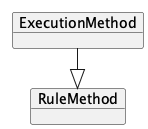

The diagram above was rendered by PlantUML. Its source (embedded in the PNG):
@startuml
!pragma layout elk
left to right direction

    object "ExecutionMethod" as ExecutionMethod {
    }
    object "RuleMethod" as RuleMethod
    ExecutionMethod --|> RuleMethod

@enduml